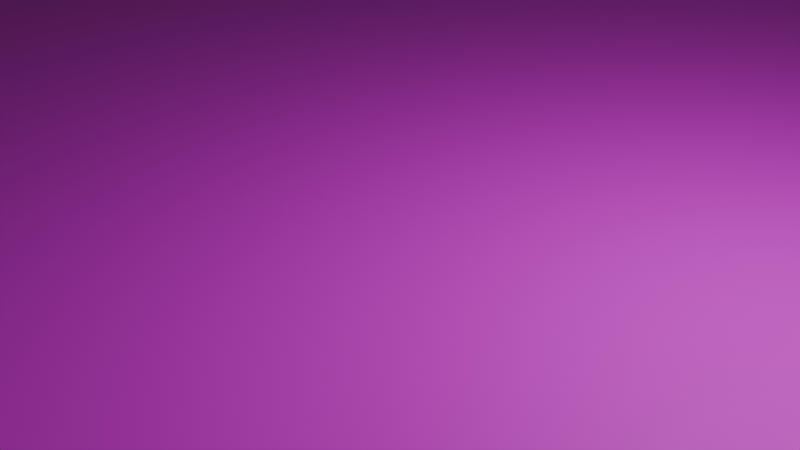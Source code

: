 # Source: MAPA_OBIEKT.blend  (saved by Blender 4.2.66; exported with 4.5.12 LTS)
import bpy
from mathutils import Matrix  # noqa: F401  (used for matrix-valued properties, if any)

bpy.ops.wm.read_factory_settings(use_empty=True)
scene = bpy.context.scene
scene.name = 'Scene'

# ---- collections
col_collection = bpy.data.collections.new('Collection'); scene.collection.children.link(col_collection)

# ---- images (referenced by path relative to the original .blend; pixels are not part of the script)
import os
ASSET_DIR = os.environ.get("B2B_ASSET_DIR", "")  # directory of the original .blend (textures are referenced by path, not embedded)
HERE = os.path.dirname(os.path.abspath(__file__))  # packed textures are extracted next to this script under _unpacked/

def load_image(name, relpath, width, height, colorspace="sRGB"):
    """Load a texture the original file referenced (path relative to the .blend, or extracted next to this script)."""
    p = next((c for c in (os.path.join(HERE, relpath), os.path.join(ASSET_DIR, relpath)) if relpath and os.path.exists(c)), "")
    if p:
        img = bpy.data.images.load(p, check_existing=True)
        img.name = name
    else:  # same state as the original file: an image datablock whose file is absent (Cycles renders it pink)
        img = bpy.data.images.new(name, width, height)
        img.source = "FILE"
        img.filepath = "//" + (relpath or name)
    img.colorspace_settings.name = colorspace
    return img
img_mapa_szablon3_png_001 = load_image('Mapa_szablon3.png.001', 'Mapa_szablon3.png', 1024, 1024, 'sRGB')

# ---- materials (node trees are filled in below, after node groups)
mat_material = bpy.data.materials.new('Material')
mat_material.alpha_threshold = 0.0
mat_material.roughness = 0.5
mat_material.line_color = (0.0, 0.0, 0.0, 1.0)

# ---- material node trees
mat_material.use_nodes = True; mat_material.node_tree.nodes.clear()
_N = mat_material.node_tree.nodes; _L = mat_material.node_tree.links
n0 = _N.new('ShaderNodeOutputMaterial'); n0.name = 'Material Output'; n0.location = (300, 300)
n1 = _N.new('ShaderNodeBsdfPrincipled'); n1.name = 'Principled BSDF'; n1.location = (10, 300)
n1.inputs[3].default_value = 1.45
n2 = _N.new('ShaderNodeTexImage'); n2.name = 'Image Texture'; n2.location = (-280, 280)
n2.image = img_mapa_szablon3_png_001
_L.new(n1.outputs[0], n0.inputs[0])
_L.new(n2.outputs[0], n1.inputs[0])
n0.is_active_output = True

# ---- world
world_world = bpy.data.worlds.new('World'); scene.world = world_world
world_world.use_nodes = True; world_world.node_tree.nodes.clear()
_N = world_world.node_tree.nodes; _L = world_world.node_tree.links
n0 = _N.new('ShaderNodeOutputWorld'); n0.name = 'World Output'; n0.location = (300, 300)
n1 = _N.new('ShaderNodeBackground'); n1.name = 'Background'; n1.location = (10, 300)
n1.inputs[0].default_value = (0.05088, 0.05088, 0.05088, 1.0)
_L.new(n1.outputs[0], n0.inputs[0])
n0.is_active_output = True
world_world.color = (0.05088, 0.05088, 0.05088)
world_world.sun_shadow_jitter_overblur = 0.0

# ---- cameras
cam_camera = bpy.data.cameras.new('Camera')
cam_camera.clip_end = 100.0
cam_camera.ortho_scale = 7.314

# ---- lights
light_light = bpy.data.lights.new('Light', 'POINT')
light_light.energy = 1000.0
light_light.shadow_soft_size = 0.1

# ---- meshes
me_cube = bpy.data.meshes.new('Cube')
me_cube.from_pydata([(1.0, 1.0, 1.0), (1.0, 1.0, -1.0), (1.0, -1.0, 1.0), (1.0, -1.0, -1.0), (-1.0, 1.0, 1.0), (-1.0, 1.0, -1.0), (-1.0, -1.0, 1.0), (-1.0, -1.0, -1.0)], [], [(0, 4, 6, 2), (3, 2, 6, 7), (7, 6, 4, 5), (5, 1, 3, 7), (1, 0, 2, 3), (5, 4, 0, 1)])
_uv = me_cube.uv_layers.new(name='UVMap')
_uv.uv.foreach_set('vector', [0.0001167, 7.403e-05, 1.0, 0.0001554, 0.9995, 0.9995, 0.0001807, 0.9999, 0.007923, 0.9903, 0.0001807, 0.9999, 0.5, 0.9999, 0.25, 0.9999, 0.005203, 0.005781, 0.5, 8.659e-05, 0.3505, 0.006627, 0.005203, 0.00805, 8.659e-05, 0.5, 0.00613, 0.5143, 0.007923, 0.9903, 8.659e-05, 0.75, 0.00613, 0.5143, 0.0001167, 7.403e-05, 0.0001807, 0.9999, 0.007923, 0.9903, 0.005203, 0.00805, 0.3505, 0.006627, 0.0001167, 7.403e-05, 0.00613, 0.5143])
me_cube.materials.append(mat_material)
me_cube.use_mirror_vertex_groups = False
me_cube.update()

# ---- objects
ob_cube = bpy.data.objects.new('Cube', me_cube)
ob_light = bpy.data.objects.new('Light', light_light)
ob_camera = bpy.data.objects.new('Camera', cam_camera)

# ---- transforms, parenting, visibility, modifiers, constraints
ob_cube.location = (0.0, 0.0, 0.0)
ob_cube.scale = (14.25, 14.25, 0.04913)
ob_cube.lock_rotations_4d = False
ob_cube.empty_display_type = 'ARROWS'
ob_cube.lineart.crease_threshold = 0.0
ob_light.location = (4.076, 1.005, 5.904)
ob_light.rotation_euler = (0.6503, 0.05522, 1.866)
ob_light.lock_rotations_4d = False
ob_light.empty_display_type = 'ARROWS'
ob_light.color = (0.0, 0.0, 0.0, 0.0)
ob_light.lineart.crease_threshold = 0.0
ob_camera.location = (7.359, -6.926, 4.958)
ob_camera.rotation_euler = (1.109, 0.0, 0.8149)
ob_camera.lock_rotations_4d = False
ob_camera.empty_display_type = 'ARROWS'
ob_camera.color = (0.0, 0.0, 0.0, 0.0)
ob_camera.display_type = 'WIRE'
ob_camera.lineart.crease_threshold = 0.0

# ---- collection membership
col_collection.objects.link(ob_cube)
col_collection.objects.link(ob_light)
col_collection.objects.link(ob_camera)

# ---- scene / render settings (as saved in the file)
scene.camera = ob_camera
scene.frame_start = 1; scene.frame_end = 250; scene.frame_set(1)
scene.render.engine = 'BLENDER_EEVEE_NEXT'
bpy.context.view_layer.update()
